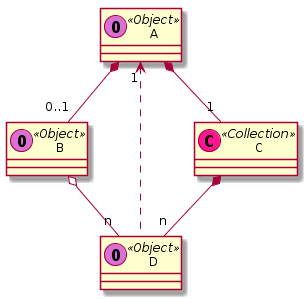

The diagram above was rendered by PlantUML. Its source (embedded in the PNG):
@startuml

class A << (O,orchid) Object >> {
}
class B << (O,orchid) Object >> {
}
class D << (O,orchid) Object >> {
}
class C << (C,deeppink) Collection >> {
}

A *-- "0..1" B

B o-- "n" D

A *-- "1" C

C *-- "n" D

A "1" <.. D

@enduml